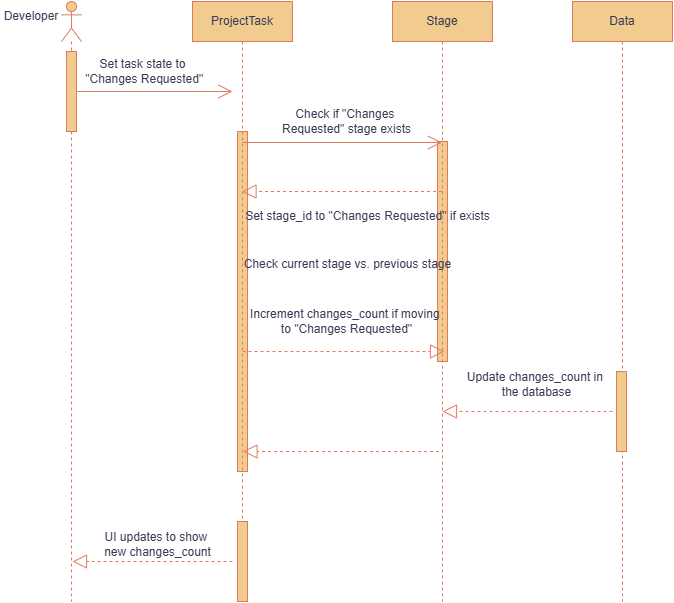

The diagram above was exported from draw.io. Its source (the exported page's mxGraphModel, read from the mxfile embedded in the PNG):
<mxGraphModel dx="1426" dy="781" grid="1" gridSize="10" guides="1" tooltips="1" connect="1" arrows="1" fold="1" page="1" pageScale="1" pageWidth="850" pageHeight="1100" math="0" shadow="0">
  <root>
    <mxCell id="0" />
    <mxCell id="1" parent="0" />
    <mxCell id="gXIB6uYr2inHFNDj6OwS-33" value="" style="html=1;points=[[0,0,0,0,5],[0,1,0,0,-5],[1,0,0,0,5],[1,1,0,0,-5]];perimeter=orthogonalPerimeter;outlineConnect=0;targetShapes=umlLifeline;portConstraint=eastwest;newEdgeStyle={&quot;curved&quot;:0,&quot;rounded&quot;:0};labelBackgroundColor=none;fillColor=#F2CC8F;strokeColor=#E07A5F;fontColor=#393C56;" vertex="1" parent="1">
      <mxGeometry x="345" y="170" width="10" height="340" as="geometry" />
    </mxCell>
    <mxCell id="gXIB6uYr2inHFNDj6OwS-32" value="" style="html=1;points=[[0,0,0,0,5],[0,1,0,0,-5],[1,0,0,0,5],[1,1,0,0,-5]];perimeter=orthogonalPerimeter;outlineConnect=0;targetShapes=umlLifeline;portConstraint=eastwest;newEdgeStyle={&quot;curved&quot;:0,&quot;rounded&quot;:0};labelBackgroundColor=none;fillColor=#F2CC8F;strokeColor=#E07A5F;fontColor=#393C56;" vertex="1" parent="1">
      <mxGeometry x="545" y="180" width="10" height="220" as="geometry" />
    </mxCell>
    <mxCell id="gXIB6uYr2inHFNDj6OwS-3" value="" style="shape=umlLifeline;perimeter=lifelinePerimeter;whiteSpace=wrap;html=1;container=1;dropTarget=0;collapsible=0;recursiveResize=0;outlineConnect=0;portConstraint=eastwest;newEdgeStyle={&quot;curved&quot;:0,&quot;rounded&quot;:0};participant=umlActor;labelBackgroundColor=none;fillColor=#F2CC8F;strokeColor=#E07A5F;fontColor=#393C56;" vertex="1" parent="1">
      <mxGeometry x="169" y="40" width="20" height="600" as="geometry" />
    </mxCell>
    <mxCell id="gXIB6uYr2inHFNDj6OwS-38" value="" style="html=1;points=[[0,0,0,0,5],[0,1,0,0,-5],[1,0,0,0,5],[1,1,0,0,-5]];perimeter=orthogonalPerimeter;outlineConnect=0;targetShapes=umlLifeline;portConstraint=eastwest;newEdgeStyle={&quot;curved&quot;:0,&quot;rounded&quot;:0};labelBackgroundColor=none;fillColor=#F2CC8F;strokeColor=#E07A5F;fontColor=#393C56;" vertex="1" parent="gXIB6uYr2inHFNDj6OwS-3">
      <mxGeometry x="5" y="50" width="10" height="80" as="geometry" />
    </mxCell>
    <mxCell id="gXIB6uYr2inHFNDj6OwS-6" value="ProjectTask" style="shape=umlLifeline;perimeter=lifelinePerimeter;whiteSpace=wrap;html=1;container=1;dropTarget=0;collapsible=0;recursiveResize=0;outlineConnect=0;portConstraint=eastwest;newEdgeStyle={&quot;curved&quot;:0,&quot;rounded&quot;:0};labelBackgroundColor=none;fillColor=#F2CC8F;strokeColor=#E07A5F;fontColor=#393C56;" vertex="1" parent="1">
      <mxGeometry x="300" y="40" width="100" height="600" as="geometry" />
    </mxCell>
    <mxCell id="gXIB6uYr2inHFNDj6OwS-39" value="" style="html=1;points=[[0,0,0,0,5],[0,1,0,0,-5],[1,0,0,0,5],[1,1,0,0,-5]];perimeter=orthogonalPerimeter;outlineConnect=0;targetShapes=umlLifeline;portConstraint=eastwest;newEdgeStyle={&quot;curved&quot;:0,&quot;rounded&quot;:0};labelBackgroundColor=none;fillColor=#F2CC8F;strokeColor=#E07A5F;fontColor=#393C56;" vertex="1" parent="gXIB6uYr2inHFNDj6OwS-6">
      <mxGeometry x="45" y="520" width="10" height="80" as="geometry" />
    </mxCell>
    <mxCell id="gXIB6uYr2inHFNDj6OwS-7" value="Stage" style="shape=umlLifeline;perimeter=lifelinePerimeter;whiteSpace=wrap;html=1;container=1;dropTarget=0;collapsible=0;recursiveResize=0;outlineConnect=0;portConstraint=eastwest;newEdgeStyle={&quot;curved&quot;:0,&quot;rounded&quot;:0};labelBackgroundColor=none;fillColor=#F2CC8F;strokeColor=#E07A5F;fontColor=#393C56;" vertex="1" parent="1">
      <mxGeometry x="500" y="40" width="100" height="600" as="geometry" />
    </mxCell>
    <mxCell id="gXIB6uYr2inHFNDj6OwS-8" value="Developer" style="text;html=1;align=center;verticalAlign=middle;whiteSpace=wrap;rounded=0;labelBackgroundColor=none;fontColor=#393C56;" vertex="1" parent="1">
      <mxGeometry x="109" y="40" width="60" height="30" as="geometry" />
    </mxCell>
    <mxCell id="gXIB6uYr2inHFNDj6OwS-12" value="" style="endArrow=open;endFill=1;endSize=12;html=1;rounded=0;exitX=0.036;exitY=1;exitDx=0;exitDy=0;exitPerimeter=0;labelBackgroundColor=none;strokeColor=#E07A5F;fontColor=default;" edge="1" parent="1" source="gXIB6uYr2inHFNDj6OwS-13">
      <mxGeometry width="160" relative="1" as="geometry">
        <mxPoint x="180" y="130" as="sourcePoint" />
        <mxPoint x="340" y="130" as="targetPoint" />
      </mxGeometry>
    </mxCell>
    <mxCell id="gXIB6uYr2inHFNDj6OwS-13" value="Set task state to&lt;div&gt;&amp;nbsp;&quot;Changes Requested&quot;&lt;/div&gt;" style="text;html=1;align=center;verticalAlign=middle;resizable=0;points=[];autosize=1;strokeColor=none;fillColor=none;labelBackgroundColor=none;fontColor=#393C56;" vertex="1" parent="1">
      <mxGeometry x="180" y="90" width="140" height="40" as="geometry" />
    </mxCell>
    <mxCell id="gXIB6uYr2inHFNDj6OwS-17" value="Check if &quot;Changes&amp;nbsp;&lt;div&gt;Requested&quot; stage exists&lt;/div&gt;" style="text;html=1;align=center;verticalAlign=middle;resizable=0;points=[];autosize=1;strokeColor=none;fillColor=none;labelBackgroundColor=none;fontColor=#393C56;" vertex="1" parent="1">
      <mxGeometry x="379" y="140" width="150" height="40" as="geometry" />
    </mxCell>
    <mxCell id="gXIB6uYr2inHFNDj6OwS-18" value="" style="endArrow=block;dashed=1;endFill=0;endSize=12;html=1;rounded=0;labelBackgroundColor=none;strokeColor=#E07A5F;fontColor=default;" edge="1" parent="1">
      <mxGeometry width="160" relative="1" as="geometry">
        <mxPoint x="549.5" y="230" as="sourcePoint" />
        <mxPoint x="349.5" y="230" as="targetPoint" />
      </mxGeometry>
    </mxCell>
    <mxCell id="gXIB6uYr2inHFNDj6OwS-19" value="Set stage_id to &quot;Changes Requested&quot; if exists" style="text;html=1;align=center;verticalAlign=middle;resizable=0;points=[];autosize=1;strokeColor=none;fillColor=none;labelBackgroundColor=none;fontColor=#393C56;" vertex="1" parent="1">
      <mxGeometry x="340" y="240" width="270" height="30" as="geometry" />
    </mxCell>
    <mxCell id="gXIB6uYr2inHFNDj6OwS-20" value="Data" style="shape=umlLifeline;perimeter=lifelinePerimeter;whiteSpace=wrap;html=1;container=1;dropTarget=0;collapsible=0;recursiveResize=0;outlineConnect=0;portConstraint=eastwest;newEdgeStyle={&quot;curved&quot;:0,&quot;rounded&quot;:0};labelBackgroundColor=none;fillColor=#F2CC8F;strokeColor=#E07A5F;fontColor=#393C56;" vertex="1" parent="1">
      <mxGeometry x="680" y="40" width="100" height="600" as="geometry" />
    </mxCell>
    <mxCell id="gXIB6uYr2inHFNDj6OwS-34" value="" style="html=1;points=[[0,0,0,0,5],[0,1,0,0,-5],[1,0,0,0,5],[1,1,0,0,-5]];perimeter=orthogonalPerimeter;outlineConnect=0;targetShapes=umlLifeline;portConstraint=eastwest;newEdgeStyle={&quot;curved&quot;:0,&quot;rounded&quot;:0};labelBackgroundColor=none;fillColor=#F2CC8F;strokeColor=#E07A5F;fontColor=#393C56;" vertex="1" parent="gXIB6uYr2inHFNDj6OwS-20">
      <mxGeometry x="44" y="370" width="10" height="80" as="geometry" />
    </mxCell>
    <mxCell id="gXIB6uYr2inHFNDj6OwS-21" value="Check current stage vs. previous stage" style="text;html=1;align=center;verticalAlign=middle;resizable=0;points=[];autosize=1;strokeColor=none;fillColor=none;labelBackgroundColor=none;fontColor=#393C56;" vertex="1" parent="1">
      <mxGeometry x="340" y="288" width="230" height="30" as="geometry" />
    </mxCell>
    <mxCell id="gXIB6uYr2inHFNDj6OwS-22" value="Increment changes_count if moving&amp;nbsp;&lt;div&gt;to &quot;Changes Requested&quot;&lt;/div&gt;" style="text;html=1;align=center;verticalAlign=middle;resizable=0;points=[];autosize=1;strokeColor=none;fillColor=none;labelBackgroundColor=none;fontColor=#393C56;" vertex="1" parent="1">
      <mxGeometry x="344" y="340" width="220" height="40" as="geometry" />
    </mxCell>
    <mxCell id="gXIB6uYr2inHFNDj6OwS-23" value="" style="endArrow=block;dashed=1;endFill=0;endSize=12;html=1;rounded=0;labelBackgroundColor=none;strokeColor=#E07A5F;fontColor=default;" edge="1" parent="1">
      <mxGeometry width="160" relative="1" as="geometry">
        <mxPoint x="720" y="450" as="sourcePoint" />
        <mxPoint x="550" y="450" as="targetPoint" />
      </mxGeometry>
    </mxCell>
    <mxCell id="gXIB6uYr2inHFNDj6OwS-25" value="" style="endArrow=block;dashed=1;endFill=0;endSize=12;html=1;rounded=0;labelBackgroundColor=none;strokeColor=#E07A5F;fontColor=default;" edge="1" parent="1">
      <mxGeometry width="160" relative="1" as="geometry">
        <mxPoint x="350" y="390" as="sourcePoint" />
        <mxPoint x="552" y="390" as="targetPoint" />
      </mxGeometry>
    </mxCell>
    <mxCell id="gXIB6uYr2inHFNDj6OwS-27" value="Update changes_count in&amp;nbsp;&lt;div&gt;the database&lt;/div&gt;" style="text;html=1;align=center;verticalAlign=middle;resizable=0;points=[];autosize=1;strokeColor=none;fillColor=none;labelBackgroundColor=none;fontColor=#393C56;" vertex="1" parent="1">
      <mxGeometry x="564" y="403" width="160" height="40" as="geometry" />
    </mxCell>
    <mxCell id="gXIB6uYr2inHFNDj6OwS-28" value="" style="endArrow=block;dashed=1;endFill=0;endSize=12;html=1;rounded=0;labelBackgroundColor=none;strokeColor=#E07A5F;fontColor=default;" edge="1" parent="1">
      <mxGeometry width="160" relative="1" as="geometry">
        <mxPoint x="546.5" y="490" as="sourcePoint" />
        <mxPoint x="350.5" y="490" as="targetPoint" />
      </mxGeometry>
    </mxCell>
    <mxCell id="gXIB6uYr2inHFNDj6OwS-29" value="" style="endArrow=block;dashed=1;endFill=0;endSize=12;html=1;rounded=0;labelBackgroundColor=none;strokeColor=#E07A5F;fontColor=default;" edge="1" parent="1">
      <mxGeometry width="160" relative="1" as="geometry">
        <mxPoint x="340" y="600" as="sourcePoint" />
        <mxPoint x="180" y="600" as="targetPoint" />
      </mxGeometry>
    </mxCell>
    <mxCell id="gXIB6uYr2inHFNDj6OwS-30" value="UI updates to show&amp;nbsp;&lt;div&gt;new changes_count&lt;/div&gt;" style="text;html=1;align=center;verticalAlign=middle;resizable=0;points=[];autosize=1;strokeColor=none;fillColor=none;labelBackgroundColor=none;fontColor=#393C56;" vertex="1" parent="1">
      <mxGeometry x="200" y="563" width="130" height="40" as="geometry" />
    </mxCell>
    <mxCell id="gXIB6uYr2inHFNDj6OwS-31" value="" style="endArrow=open;endFill=1;endSize=12;html=1;rounded=0;labelBackgroundColor=none;strokeColor=#E07A5F;fontColor=default;" edge="1" parent="1">
      <mxGeometry width="160" relative="1" as="geometry">
        <mxPoint x="350" y="181" as="sourcePoint" />
        <mxPoint x="549.5" y="181" as="targetPoint" />
      </mxGeometry>
    </mxCell>
  </root>
</mxGraphModel>